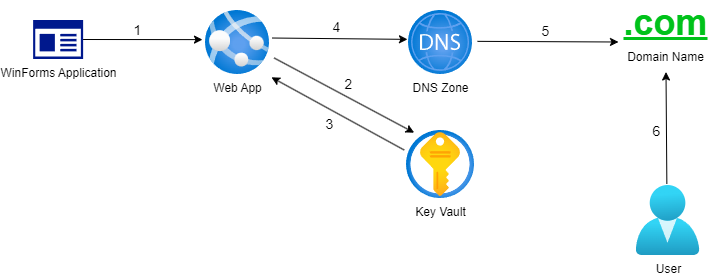

The diagram above was exported from draw.io. Its source (the exported page's mxGraphModel, read from the mxfile embedded in the PNG):
<mxGraphModel dx="1036" dy="606" grid="1" gridSize="10" guides="1" tooltips="1" connect="1" arrows="1" fold="1" page="1" pageScale="1" pageWidth="827" pageHeight="1169" math="0" shadow="0">
  <root>
    <mxCell id="0" />
    <mxCell id="1" parent="0" />
    <mxCell id="2" value="User" style="image;aspect=fixed;html=1;points=[];align=center;fontSize=12;image=img/lib/azure2/identity/Users.svg;" vertex="1" parent="1">
      <mxGeometry x="677.5" y="1595" width="64" height="70" as="geometry" />
    </mxCell>
    <mxCell id="3" value="" style="endArrow=classic;html=1;rounded=0;exitX=0.482;exitY=-0.026;exitDx=0;exitDy=0;exitPerimeter=0;entryX=0.5;entryY=1;entryDx=0;entryDy=0;" edge="1" source="2" target="16" parent="1">
      <mxGeometry width="50" height="50" relative="1" as="geometry">
        <mxPoint x="380" y="1410" as="sourcePoint" />
        <mxPoint x="440" y="1730" as="targetPoint" />
      </mxGeometry>
    </mxCell>
    <mxCell id="4" value="6" style="edgeLabel;html=1;align=center;verticalAlign=middle;resizable=0;points=[];fontSize=14;" vertex="1" connectable="0" parent="3">
      <mxGeometry x="-0.0431" relative="1" as="geometry">
        <mxPoint x="-10" as="offset" />
      </mxGeometry>
    </mxCell>
    <mxCell id="5" value="WinForms Application" style="sketch=0;aspect=fixed;pointerEvents=1;shadow=0;dashed=0;html=1;strokeColor=none;labelPosition=center;verticalLabelPosition=bottom;verticalAlign=top;align=center;fillColor=#00188D;shape=mxgraph.mscae.enterprise.app_generic" vertex="1" parent="1">
      <mxGeometry x="74.57" y="1429.5" width="50" height="39" as="geometry" />
    </mxCell>
    <mxCell id="6" value="" style="endArrow=classic;html=1;rounded=0;exitX=1.042;exitY=0.43;exitDx=0;exitDy=0;exitPerimeter=0;entryX=-0.016;entryY=0.451;entryDx=0;entryDy=0;entryPerimeter=0;" edge="1" source="11" target="10" parent="1">
      <mxGeometry width="50" height="50" relative="1" as="geometry">
        <mxPoint x="360" y="1452" as="sourcePoint" />
        <mxPoint x="447.9470000000001" y="1451.915" as="targetPoint" />
      </mxGeometry>
    </mxCell>
    <mxCell id="7" value="4" style="edgeLabel;html=1;align=center;verticalAlign=middle;resizable=0;points=[];fontSize=14;" vertex="1" connectable="0" parent="6">
      <mxGeometry x="-0.0494" relative="1" as="geometry">
        <mxPoint y="-12" as="offset" />
      </mxGeometry>
    </mxCell>
    <mxCell id="8" value="" style="endArrow=classic;html=1;rounded=0;exitX=1;exitY=0.5;exitDx=0;exitDy=0;exitPerimeter=0;entryX=-0.047;entryY=0.455;entryDx=0;entryDy=0;entryPerimeter=0;" edge="1" source="5" target="11" parent="1">
      <mxGeometry width="50" height="50" relative="1" as="geometry">
        <mxPoint x="184" y="1449" as="sourcePoint" />
        <mxPoint x="250" y="1530" as="targetPoint" />
      </mxGeometry>
    </mxCell>
    <mxCell id="9" value="1" style="edgeLabel;html=1;align=center;verticalAlign=middle;resizable=0;points=[];fontSize=14;" vertex="1" connectable="0" parent="8">
      <mxGeometry x="-0.1036" y="1" relative="1" as="geometry">
        <mxPoint y="-9" as="offset" />
      </mxGeometry>
    </mxCell>
    <mxCell id="10" value="DNS Zone" style="image;aspect=fixed;html=1;points=[];align=center;fontSize=12;image=img/lib/azure2/networking/DNS_Zones.svg;" vertex="1" parent="1">
      <mxGeometry x="450" y="1420" width="64" height="64" as="geometry" />
    </mxCell>
    <mxCell id="11" value="Web App" style="image;aspect=fixed;html=1;points=[];align=center;fontSize=12;image=img/lib/azure2/app_services/App_Services.svg;" vertex="1" parent="1">
      <mxGeometry x="247" y="1420" width="64" height="64" as="geometry" />
    </mxCell>
    <mxCell id="12" value="Key Vault" style="image;aspect=fixed;html=1;points=[];align=center;fontSize=12;image=img/lib/azure2/security/Key_Vaults.svg;" vertex="1" parent="1">
      <mxGeometry x="448" y="1540" width="68" height="68" as="geometry" />
    </mxCell>
    <mxCell id="13" value="" style="endArrow=classic;html=1;rounded=0;exitX=1.073;exitY=0.742;exitDx=0;exitDy=0;exitPerimeter=0;entryX=0.113;entryY=0.032;entryDx=0;entryDy=0;entryPerimeter=0;" edge="1" source="11" target="12" parent="1">
      <mxGeometry width="50" height="50" relative="1" as="geometry">
        <mxPoint x="80" y="1510" as="sourcePoint" />
        <mxPoint x="130" y="1460" as="targetPoint" />
      </mxGeometry>
    </mxCell>
    <mxCell id="14" value="2" style="edgeLabel;html=1;align=center;verticalAlign=middle;resizable=0;points=[];fontSize=14;" vertex="1" connectable="0" parent="13">
      <mxGeometry x="-0.0231" y="1" relative="1" as="geometry">
        <mxPoint x="5" y="-10" as="offset" />
      </mxGeometry>
    </mxCell>
    <mxCell id="15" value="&lt;font color=&quot;#00c21a&quot; size=&quot;1&quot; style=&quot;&quot;&gt;&lt;b style=&quot;&quot;&gt;&lt;u style=&quot;font-size: 36px;&quot;&gt;.com&lt;/u&gt;&lt;/b&gt;&lt;/font&gt;" style="text;html=1;strokeColor=none;fillColor=none;align=center;verticalAlign=middle;whiteSpace=wrap;rounded=0;" vertex="1" parent="1">
      <mxGeometry x="685" y="1416.5" width="45" height="30" as="geometry" />
    </mxCell>
    <mxCell id="16" value="Domain Name" style="text;html=1;strokeColor=none;fillColor=none;align=center;verticalAlign=middle;whiteSpace=wrap;rounded=0;" vertex="1" parent="1">
      <mxGeometry x="660" y="1451.5" width="95" height="30" as="geometry" />
    </mxCell>
    <mxCell id="17" value="" style="endArrow=classic;html=1;rounded=0;exitX=-0.034;exitY=0.287;exitDx=0;exitDy=0;exitPerimeter=0;entryX=1.031;entryY=1.044;entryDx=0;entryDy=0;entryPerimeter=0;" edge="1" source="12" target="11" parent="1">
      <mxGeometry width="50" height="50" relative="1" as="geometry">
        <mxPoint x="260" y="1530" as="sourcePoint" />
        <mxPoint x="310" y="1520" as="targetPoint" />
      </mxGeometry>
    </mxCell>
    <mxCell id="18" value="3" style="edgeLabel;html=1;align=center;verticalAlign=middle;resizable=0;points=[];fontSize=14;" vertex="1" connectable="0" parent="17">
      <mxGeometry x="0.0615" y="1" relative="1" as="geometry">
        <mxPoint x="-5" y="12" as="offset" />
      </mxGeometry>
    </mxCell>
    <mxCell id="19" value="" style="endArrow=classic;html=1;rounded=0;entryX=0;entryY=0;entryDx=0;entryDy=0;exitX=1.078;exitY=0.482;exitDx=0;exitDy=0;exitPerimeter=0;" edge="1" source="10" target="16" parent="1">
      <mxGeometry width="50" height="50" relative="1" as="geometry">
        <mxPoint x="350" y="1490" as="sourcePoint" />
        <mxPoint x="620" y="1500" as="targetPoint" />
      </mxGeometry>
    </mxCell>
    <mxCell id="20" value="5" style="edgeLabel;html=1;align=center;verticalAlign=middle;resizable=0;points=[];fontSize=14;" vertex="1" connectable="0" parent="19">
      <mxGeometry x="-0.031" relative="1" as="geometry">
        <mxPoint y="-11" as="offset" />
      </mxGeometry>
    </mxCell>
  </root>
</mxGraphModel>